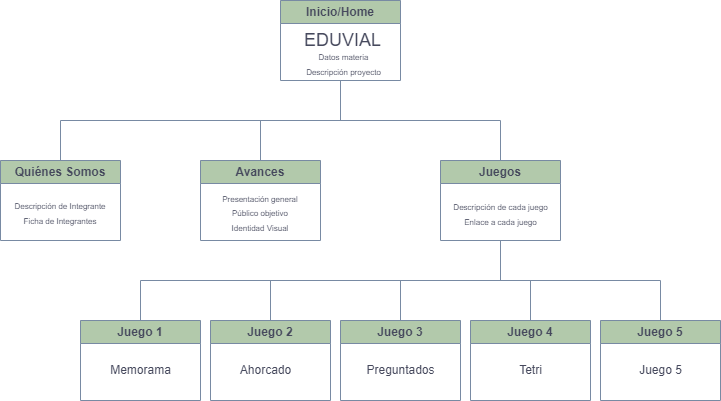

The diagram above was exported from draw.io. Its source (the exported page's mxGraphModel, read from the mxfile embedded in the PNG):
<mxGraphModel dx="1221" dy="652" grid="0" gridSize="10" guides="1" tooltips="1" connect="1" arrows="1" fold="1" page="1" pageScale="1" pageWidth="827" pageHeight="1169" math="0" shadow="0">
  <root>
    <mxCell id="WIyWlLk6GJQsqaUBKTNV-0" />
    <mxCell id="WIyWlLk6GJQsqaUBKTNV-1" parent="WIyWlLk6GJQsqaUBKTNV-0" />
    <mxCell id="saB_KrnCwXMlKs3Cl-K9-0" value="Inicio/Home" style="swimlane;whiteSpace=wrap;html=1;labelBackgroundColor=none;fillColor=#B2C9AB;strokeColor=#788AA3;fontColor=#46495D;" parent="WIyWlLk6GJQsqaUBKTNV-1" vertex="1">
      <mxGeometry x="360" y="40" width="120" height="80" as="geometry" />
    </mxCell>
    <mxCell id="saB_KrnCwXMlKs3Cl-K9-1" value="&lt;font style=&quot;font-size: 18px;&quot;&gt;EDUVIAL&lt;/font&gt;" style="text;html=1;align=center;verticalAlign=middle;resizable=0;points=[];autosize=1;strokeColor=none;fillColor=none;labelBackgroundColor=none;fontColor=#46495D;" parent="saB_KrnCwXMlKs3Cl-K9-0" vertex="1">
      <mxGeometry x="12" y="20" width="100" height="40" as="geometry" />
    </mxCell>
    <mxCell id="saB_KrnCwXMlKs3Cl-K9-52" value="&lt;font style=&quot;font-size: 8px;&quot;&gt;Datos materia&lt;/font&gt;&lt;div&gt;&lt;font style=&quot;font-size: 8px;&quot;&gt;Descripción proyecto&lt;/font&gt;&lt;/div&gt;" style="text;html=1;align=center;verticalAlign=middle;whiteSpace=wrap;rounded=0;labelBackgroundColor=none;fontColor=#46495D;" parent="saB_KrnCwXMlKs3Cl-K9-0" vertex="1">
      <mxGeometry x="15" y="56" width="97" height="14" as="geometry" />
    </mxCell>
    <mxCell id="saB_KrnCwXMlKs3Cl-K9-18" value="Juego 4" style="swimlane;whiteSpace=wrap;html=1;labelBackgroundColor=none;fillColor=#B2C9AB;strokeColor=#788AA3;fontColor=#46495D;" parent="WIyWlLk6GJQsqaUBKTNV-1" vertex="1">
      <mxGeometry x="550" y="360" width="120" height="80" as="geometry" />
    </mxCell>
    <mxCell id="saB_KrnCwXMlKs3Cl-K9-38" value="Tetri" style="text;html=1;align=center;verticalAlign=middle;resizable=0;points=[];autosize=1;strokeColor=none;fillColor=none;labelBackgroundColor=none;fontColor=#46495D;" parent="saB_KrnCwXMlKs3Cl-K9-18" vertex="1">
      <mxGeometry x="35" y="35" width="50" height="30" as="geometry" />
    </mxCell>
    <mxCell id="saB_KrnCwXMlKs3Cl-K9-20" value="Juegos" style="swimlane;whiteSpace=wrap;html=1;labelBackgroundColor=none;fillColor=#B2C9AB;strokeColor=#788AA3;fontColor=#46495D;" parent="WIyWlLk6GJQsqaUBKTNV-1" vertex="1">
      <mxGeometry x="520" y="200" width="120" height="80" as="geometry" />
    </mxCell>
    <mxCell id="saB_KrnCwXMlKs3Cl-K9-58" value="&lt;font style=&quot;font-size: 8px;&quot;&gt;Descripción de cada juego&lt;/font&gt;&lt;div&gt;&lt;font style=&quot;font-size: 8px;&quot;&gt;Enlace a cada juego&lt;/font&gt;&lt;/div&gt;" style="text;html=1;align=center;verticalAlign=middle;whiteSpace=wrap;rounded=0;labelBackgroundColor=none;fontColor=#46495D;" parent="saB_KrnCwXMlKs3Cl-K9-20" vertex="1">
      <mxGeometry x="2" y="25" width="117" height="55" as="geometry" />
    </mxCell>
    <mxCell id="saB_KrnCwXMlKs3Cl-K9-22" value="Avances" style="swimlane;whiteSpace=wrap;html=1;labelBackgroundColor=none;fillColor=#B2C9AB;strokeColor=#788AA3;fontColor=#46495D;" parent="WIyWlLk6GJQsqaUBKTNV-1" vertex="1">
      <mxGeometry x="280" y="200" width="120" height="80" as="geometry" />
    </mxCell>
    <mxCell id="saB_KrnCwXMlKs3Cl-K9-56" value="&lt;font style=&quot;font-size: 8px;&quot;&gt;Presentación general&lt;/font&gt;&lt;div&gt;&lt;font style=&quot;font-size: 8px;&quot;&gt;Público objetivo&lt;/font&gt;&lt;/div&gt;&lt;div&gt;&lt;font style=&quot;font-size: 8px;&quot;&gt;Identidad Visual&lt;/font&gt;&lt;/div&gt;" style="text;html=1;align=center;verticalAlign=middle;whiteSpace=wrap;rounded=0;labelBackgroundColor=none;fontColor=#46495D;" parent="saB_KrnCwXMlKs3Cl-K9-22" vertex="1">
      <mxGeometry x="3" y="25" width="114" height="54" as="geometry" />
    </mxCell>
    <mxCell id="saB_KrnCwXMlKs3Cl-K9-24" value="Quiénes Somos" style="swimlane;whiteSpace=wrap;html=1;labelBackgroundColor=none;fillColor=#B2C9AB;strokeColor=#788AA3;fontColor=#46495D;" parent="WIyWlLk6GJQsqaUBKTNV-1" vertex="1">
      <mxGeometry x="80" y="200" width="120" height="80" as="geometry" />
    </mxCell>
    <mxCell id="saB_KrnCwXMlKs3Cl-K9-55" value="&lt;font style=&quot;font-size: 8px;&quot;&gt;Descripción de Integrante&lt;/font&gt;&lt;div&gt;&lt;font style=&quot;font-size: 8px;&quot;&gt;Ficha de Integrantes&lt;/font&gt;&lt;/div&gt;" style="text;html=1;align=center;verticalAlign=middle;whiteSpace=wrap;rounded=0;labelBackgroundColor=none;fontColor=#46495D;" parent="saB_KrnCwXMlKs3Cl-K9-24" vertex="1">
      <mxGeometry x="2" y="25" width="116" height="53" as="geometry" />
    </mxCell>
    <mxCell id="saB_KrnCwXMlKs3Cl-K9-28" value="Juego 5" style="swimlane;whiteSpace=wrap;html=1;labelBackgroundColor=none;fillColor=#B2C9AB;strokeColor=#788AA3;fontColor=#46495D;" parent="WIyWlLk6GJQsqaUBKTNV-1" vertex="1">
      <mxGeometry x="680" y="360" width="120" height="80" as="geometry" />
    </mxCell>
    <mxCell id="saB_KrnCwXMlKs3Cl-K9-37" value="Juego 5" style="text;html=1;align=center;verticalAlign=middle;resizable=0;points=[];autosize=1;strokeColor=none;fillColor=none;labelBackgroundColor=none;fontColor=#46495D;" parent="saB_KrnCwXMlKs3Cl-K9-28" vertex="1">
      <mxGeometry x="25" y="35" width="70" height="30" as="geometry" />
    </mxCell>
    <mxCell id="saB_KrnCwXMlKs3Cl-K9-30" value="Juego 3" style="swimlane;whiteSpace=wrap;html=1;labelBackgroundColor=none;fillColor=#B2C9AB;strokeColor=#788AA3;fontColor=#46495D;" parent="WIyWlLk6GJQsqaUBKTNV-1" vertex="1">
      <mxGeometry x="420" y="360" width="120" height="80" as="geometry" />
    </mxCell>
    <mxCell id="saB_KrnCwXMlKs3Cl-K9-39" value="Preguntados" style="text;html=1;align=center;verticalAlign=middle;resizable=0;points=[];autosize=1;strokeColor=none;fillColor=none;labelBackgroundColor=none;fontColor=#46495D;" parent="saB_KrnCwXMlKs3Cl-K9-30" vertex="1">
      <mxGeometry x="15" y="35" width="90" height="30" as="geometry" />
    </mxCell>
    <mxCell id="saB_KrnCwXMlKs3Cl-K9-32" value="Juego 2" style="swimlane;whiteSpace=wrap;html=1;labelBackgroundColor=none;fillColor=#B2C9AB;strokeColor=#788AA3;fontColor=#46495D;" parent="WIyWlLk6GJQsqaUBKTNV-1" vertex="1">
      <mxGeometry x="290" y="360" width="120" height="80" as="geometry" />
    </mxCell>
    <mxCell id="saB_KrnCwXMlKs3Cl-K9-36" value="Ahorcado" style="text;html=1;align=center;verticalAlign=middle;resizable=0;points=[];autosize=1;strokeColor=none;fillColor=none;labelBackgroundColor=none;fontColor=#46495D;" parent="saB_KrnCwXMlKs3Cl-K9-32" vertex="1">
      <mxGeometry x="20" y="35" width="70" height="30" as="geometry" />
    </mxCell>
    <mxCell id="saB_KrnCwXMlKs3Cl-K9-34" value="Juego 1" style="swimlane;whiteSpace=wrap;html=1;labelBackgroundColor=none;fillColor=#B2C9AB;strokeColor=#788AA3;fontColor=#46495D;" parent="WIyWlLk6GJQsqaUBKTNV-1" vertex="1">
      <mxGeometry x="160" y="360" width="120" height="80" as="geometry" />
    </mxCell>
    <mxCell id="saB_KrnCwXMlKs3Cl-K9-35" value="&lt;font style=&quot;font-size: 12px;&quot;&gt;Memorama&lt;/font&gt;" style="text;html=1;align=center;verticalAlign=middle;resizable=0;points=[];autosize=1;strokeColor=none;fillColor=none;labelBackgroundColor=none;fontColor=#46495D;" parent="saB_KrnCwXMlKs3Cl-K9-34" vertex="1">
      <mxGeometry x="20" y="35" width="80" height="30" as="geometry" />
    </mxCell>
    <mxCell id="saB_KrnCwXMlKs3Cl-K9-40" value="" style="endArrow=none;html=1;rounded=0;entryX=0.5;entryY=1;entryDx=0;entryDy=0;labelBackgroundColor=none;fontColor=default;strokeColor=#788AA3;" parent="WIyWlLk6GJQsqaUBKTNV-1" target="saB_KrnCwXMlKs3Cl-K9-0" edge="1">
      <mxGeometry width="50" height="50" relative="1" as="geometry">
        <mxPoint x="420" y="160" as="sourcePoint" />
        <mxPoint x="430" y="230" as="targetPoint" />
      </mxGeometry>
    </mxCell>
    <mxCell id="saB_KrnCwXMlKs3Cl-K9-41" value="" style="endArrow=none;html=1;rounded=0;entryX=0.5;entryY=0;entryDx=0;entryDy=0;labelBackgroundColor=none;fontColor=default;strokeColor=#788AA3;" parent="WIyWlLk6GJQsqaUBKTNV-1" target="saB_KrnCwXMlKs3Cl-K9-20" edge="1">
      <mxGeometry width="50" height="50" relative="1" as="geometry">
        <mxPoint x="580" y="160" as="sourcePoint" />
        <mxPoint x="430" y="230" as="targetPoint" />
      </mxGeometry>
    </mxCell>
    <mxCell id="saB_KrnCwXMlKs3Cl-K9-42" value="" style="endArrow=none;html=1;rounded=0;entryX=0.5;entryY=0;entryDx=0;entryDy=0;labelBackgroundColor=none;fontColor=default;strokeColor=#788AA3;" parent="WIyWlLk6GJQsqaUBKTNV-1" target="saB_KrnCwXMlKs3Cl-K9-22" edge="1">
      <mxGeometry width="50" height="50" relative="1" as="geometry">
        <mxPoint x="340" y="160" as="sourcePoint" />
        <mxPoint x="430" y="230" as="targetPoint" />
      </mxGeometry>
    </mxCell>
    <mxCell id="saB_KrnCwXMlKs3Cl-K9-43" value="" style="endArrow=none;html=1;rounded=0;entryX=0.5;entryY=0;entryDx=0;entryDy=0;labelBackgroundColor=none;fontColor=default;strokeColor=#788AA3;" parent="WIyWlLk6GJQsqaUBKTNV-1" target="saB_KrnCwXMlKs3Cl-K9-24" edge="1">
      <mxGeometry width="50" height="50" relative="1" as="geometry">
        <mxPoint x="140" y="160" as="sourcePoint" />
        <mxPoint x="430" y="230" as="targetPoint" />
      </mxGeometry>
    </mxCell>
    <mxCell id="saB_KrnCwXMlKs3Cl-K9-44" value="" style="endArrow=none;html=1;rounded=0;labelBackgroundColor=none;fontColor=default;strokeColor=#788AA3;" parent="WIyWlLk6GJQsqaUBKTNV-1" edge="1">
      <mxGeometry width="50" height="50" relative="1" as="geometry">
        <mxPoint x="140" y="160" as="sourcePoint" />
        <mxPoint x="580" y="160" as="targetPoint" />
      </mxGeometry>
    </mxCell>
    <mxCell id="saB_KrnCwXMlKs3Cl-K9-45" value="" style="endArrow=none;html=1;rounded=0;entryX=0.5;entryY=1;entryDx=0;entryDy=0;labelBackgroundColor=none;fontColor=default;strokeColor=#788AA3;" parent="WIyWlLk6GJQsqaUBKTNV-1" target="saB_KrnCwXMlKs3Cl-K9-20" edge="1">
      <mxGeometry width="50" height="50" relative="1" as="geometry">
        <mxPoint x="580" y="320" as="sourcePoint" />
        <mxPoint x="430" y="230" as="targetPoint" />
      </mxGeometry>
    </mxCell>
    <mxCell id="saB_KrnCwXMlKs3Cl-K9-46" value="" style="endArrow=none;html=1;rounded=0;exitX=0.5;exitY=0;exitDx=0;exitDy=0;labelBackgroundColor=none;fontColor=default;strokeColor=#788AA3;" parent="WIyWlLk6GJQsqaUBKTNV-1" source="saB_KrnCwXMlKs3Cl-K9-34" edge="1">
      <mxGeometry width="50" height="50" relative="1" as="geometry">
        <mxPoint x="380" y="280" as="sourcePoint" />
        <mxPoint x="220" y="320" as="targetPoint" />
      </mxGeometry>
    </mxCell>
    <mxCell id="saB_KrnCwXMlKs3Cl-K9-47" value="" style="endArrow=none;html=1;rounded=0;exitX=0.5;exitY=0;exitDx=0;exitDy=0;labelBackgroundColor=none;fontColor=default;strokeColor=#788AA3;" parent="WIyWlLk6GJQsqaUBKTNV-1" source="saB_KrnCwXMlKs3Cl-K9-32" edge="1">
      <mxGeometry width="50" height="50" relative="1" as="geometry">
        <mxPoint x="380" y="280" as="sourcePoint" />
        <mxPoint x="350" y="320" as="targetPoint" />
      </mxGeometry>
    </mxCell>
    <mxCell id="saB_KrnCwXMlKs3Cl-K9-48" value="" style="endArrow=none;html=1;rounded=0;exitX=0.5;exitY=0;exitDx=0;exitDy=0;labelBackgroundColor=none;fontColor=default;strokeColor=#788AA3;" parent="WIyWlLk6GJQsqaUBKTNV-1" source="saB_KrnCwXMlKs3Cl-K9-30" edge="1">
      <mxGeometry width="50" height="50" relative="1" as="geometry">
        <mxPoint x="480" y="350" as="sourcePoint" />
        <mxPoint x="480" y="320" as="targetPoint" />
      </mxGeometry>
    </mxCell>
    <mxCell id="saB_KrnCwXMlKs3Cl-K9-49" value="" style="endArrow=none;html=1;rounded=0;exitX=0.5;exitY=0;exitDx=0;exitDy=0;labelBackgroundColor=none;fontColor=default;strokeColor=#788AA3;" parent="WIyWlLk6GJQsqaUBKTNV-1" source="saB_KrnCwXMlKs3Cl-K9-18" edge="1">
      <mxGeometry width="50" height="50" relative="1" as="geometry">
        <mxPoint x="380" y="280" as="sourcePoint" />
        <mxPoint x="610" y="320" as="targetPoint" />
      </mxGeometry>
    </mxCell>
    <mxCell id="saB_KrnCwXMlKs3Cl-K9-50" value="" style="endArrow=none;html=1;rounded=0;exitX=0.5;exitY=0;exitDx=0;exitDy=0;labelBackgroundColor=none;fontColor=default;strokeColor=#788AA3;" parent="WIyWlLk6GJQsqaUBKTNV-1" source="saB_KrnCwXMlKs3Cl-K9-28" edge="1">
      <mxGeometry width="50" height="50" relative="1" as="geometry">
        <mxPoint x="380" y="280" as="sourcePoint" />
        <mxPoint x="740" y="320" as="targetPoint" />
      </mxGeometry>
    </mxCell>
    <mxCell id="saB_KrnCwXMlKs3Cl-K9-51" value="" style="endArrow=none;html=1;rounded=0;labelBackgroundColor=none;fontColor=default;strokeColor=#788AA3;" parent="WIyWlLk6GJQsqaUBKTNV-1" edge="1">
      <mxGeometry width="50" height="50" relative="1" as="geometry">
        <mxPoint x="220" y="320" as="sourcePoint" />
        <mxPoint x="740" y="320" as="targetPoint" />
      </mxGeometry>
    </mxCell>
  </root>
</mxGraphModel>